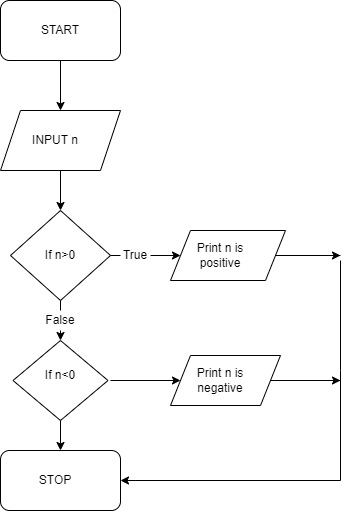

The diagram above was exported from draw.io. Its source (the exported page's mxGraphModel, read from the mxfile embedded in the PNG):
<mxGraphModel dx="1038" dy="513" grid="1" gridSize="10" guides="1" tooltips="1" connect="1" arrows="1" fold="1" page="1" pageScale="1" pageWidth="850" pageHeight="1100" math="0" shadow="0">
  <root>
    <mxCell id="0" />
    <mxCell id="1" parent="0" />
    <mxCell id="ROKoUQJrhBLWUCvrpHCh-1" value="" style="rounded=1;whiteSpace=wrap;html=1;" vertex="1" parent="1">
      <mxGeometry x="340" y="40" width="120" height="60" as="geometry" />
    </mxCell>
    <mxCell id="ROKoUQJrhBLWUCvrpHCh-2" value="START" style="text;html=1;strokeColor=none;fillColor=none;align=center;verticalAlign=middle;whiteSpace=wrap;rounded=0;" vertex="1" parent="1">
      <mxGeometry x="370" y="55" width="60" height="30" as="geometry" />
    </mxCell>
    <mxCell id="ROKoUQJrhBLWUCvrpHCh-3" value="" style="shape=parallelogram;perimeter=parallelogramPerimeter;whiteSpace=wrap;html=1;fixedSize=1;" vertex="1" parent="1">
      <mxGeometry x="340" y="150" width="120" height="60" as="geometry" />
    </mxCell>
    <mxCell id="ROKoUQJrhBLWUCvrpHCh-4" value="INPUT n" style="text;html=1;strokeColor=none;fillColor=none;align=center;verticalAlign=middle;whiteSpace=wrap;rounded=0;" vertex="1" parent="1">
      <mxGeometry x="365" y="165" width="60" height="30" as="geometry" />
    </mxCell>
    <mxCell id="ROKoUQJrhBLWUCvrpHCh-5" value="" style="rhombus;whiteSpace=wrap;html=1;" vertex="1" parent="1">
      <mxGeometry x="350" y="250" width="100" height="90" as="geometry" />
    </mxCell>
    <mxCell id="ROKoUQJrhBLWUCvrpHCh-6" value="If n&amp;gt;0" style="text;html=1;strokeColor=none;fillColor=none;align=center;verticalAlign=middle;whiteSpace=wrap;rounded=0;" vertex="1" parent="1">
      <mxGeometry x="370" y="280" width="60" height="30" as="geometry" />
    </mxCell>
    <mxCell id="ROKoUQJrhBLWUCvrpHCh-7" value="" style="endArrow=classic;html=1;rounded=0;exitX=0.5;exitY=1;exitDx=0;exitDy=0;entryX=0.5;entryY=0;entryDx=0;entryDy=0;" edge="1" parent="1" source="ROKoUQJrhBLWUCvrpHCh-1" target="ROKoUQJrhBLWUCvrpHCh-3">
      <mxGeometry width="50" height="50" relative="1" as="geometry">
        <mxPoint x="400" y="190" as="sourcePoint" />
        <mxPoint x="450" y="140" as="targetPoint" />
      </mxGeometry>
    </mxCell>
    <mxCell id="ROKoUQJrhBLWUCvrpHCh-8" value="" style="endArrow=classic;html=1;rounded=0;exitX=0.5;exitY=1;exitDx=0;exitDy=0;entryX=0.5;entryY=0;entryDx=0;entryDy=0;" edge="1" parent="1" source="ROKoUQJrhBLWUCvrpHCh-3" target="ROKoUQJrhBLWUCvrpHCh-5">
      <mxGeometry width="50" height="50" relative="1" as="geometry">
        <mxPoint x="400" y="190" as="sourcePoint" />
        <mxPoint x="450" y="140" as="targetPoint" />
      </mxGeometry>
    </mxCell>
    <mxCell id="ROKoUQJrhBLWUCvrpHCh-9" value="" style="endArrow=classic;html=1;rounded=0;exitX=1;exitY=0.5;exitDx=0;exitDy=0;startArrow=none;" edge="1" parent="1" source="ROKoUQJrhBLWUCvrpHCh-13">
      <mxGeometry width="50" height="50" relative="1" as="geometry">
        <mxPoint x="400" y="290" as="sourcePoint" />
        <mxPoint x="520" y="295" as="targetPoint" />
      </mxGeometry>
    </mxCell>
    <mxCell id="ROKoUQJrhBLWUCvrpHCh-13" value="True" style="text;html=1;strokeColor=none;fillColor=none;align=center;verticalAlign=middle;whiteSpace=wrap;rounded=0;" vertex="1" parent="1">
      <mxGeometry x="460" y="290" width="30" height="10" as="geometry" />
    </mxCell>
    <mxCell id="ROKoUQJrhBLWUCvrpHCh-14" value="" style="endArrow=none;html=1;rounded=0;exitX=1;exitY=0.5;exitDx=0;exitDy=0;" edge="1" parent="1" source="ROKoUQJrhBLWUCvrpHCh-5" target="ROKoUQJrhBLWUCvrpHCh-13">
      <mxGeometry width="50" height="50" relative="1" as="geometry">
        <mxPoint x="450" y="295" as="sourcePoint" />
        <mxPoint x="520" y="295" as="targetPoint" />
      </mxGeometry>
    </mxCell>
    <mxCell id="ROKoUQJrhBLWUCvrpHCh-15" value="" style="shape=parallelogram;perimeter=parallelogramPerimeter;whiteSpace=wrap;html=1;fixedSize=1;" vertex="1" parent="1">
      <mxGeometry x="510" y="270" width="115" height="50" as="geometry" />
    </mxCell>
    <mxCell id="ROKoUQJrhBLWUCvrpHCh-16" value="" style="rhombus;whiteSpace=wrap;html=1;" vertex="1" parent="1">
      <mxGeometry x="352.5" y="380" width="95" height="80" as="geometry" />
    </mxCell>
    <mxCell id="ROKoUQJrhBLWUCvrpHCh-17" value="If n&amp;lt;0" style="text;html=1;strokeColor=none;fillColor=none;align=center;verticalAlign=middle;whiteSpace=wrap;rounded=0;" vertex="1" parent="1">
      <mxGeometry x="370" y="400" width="60" height="30" as="geometry" />
    </mxCell>
    <mxCell id="ROKoUQJrhBLWUCvrpHCh-23" value="Print n is positive" style="text;html=1;strokeColor=none;fillColor=none;align=center;verticalAlign=middle;whiteSpace=wrap;rounded=0;" vertex="1" parent="1">
      <mxGeometry x="530" y="280" width="60" height="30" as="geometry" />
    </mxCell>
    <mxCell id="ROKoUQJrhBLWUCvrpHCh-27" value="" style="endArrow=classic;html=1;rounded=0;exitX=0.5;exitY=1;exitDx=0;exitDy=0;startArrow=none;" edge="1" parent="1" source="ROKoUQJrhBLWUCvrpHCh-28" target="ROKoUQJrhBLWUCvrpHCh-16">
      <mxGeometry width="50" height="50" relative="1" as="geometry">
        <mxPoint x="400" y="290" as="sourcePoint" />
        <mxPoint x="450" y="240" as="targetPoint" />
      </mxGeometry>
    </mxCell>
    <mxCell id="ROKoUQJrhBLWUCvrpHCh-28" value="False" style="text;html=1;strokeColor=none;fillColor=none;align=center;verticalAlign=middle;whiteSpace=wrap;rounded=0;" vertex="1" parent="1">
      <mxGeometry x="375" y="350" width="50" height="20" as="geometry" />
    </mxCell>
    <mxCell id="ROKoUQJrhBLWUCvrpHCh-29" value="" style="endArrow=none;html=1;rounded=0;exitX=0.5;exitY=1;exitDx=0;exitDy=0;" edge="1" parent="1" source="ROKoUQJrhBLWUCvrpHCh-5" target="ROKoUQJrhBLWUCvrpHCh-28">
      <mxGeometry width="50" height="50" relative="1" as="geometry">
        <mxPoint x="400" y="340" as="sourcePoint" />
        <mxPoint x="400" y="380" as="targetPoint" />
      </mxGeometry>
    </mxCell>
    <mxCell id="ROKoUQJrhBLWUCvrpHCh-30" value="" style="shape=parallelogram;perimeter=parallelogramPerimeter;whiteSpace=wrap;html=1;fixedSize=1;" vertex="1" parent="1">
      <mxGeometry x="510" y="395" width="110" height="50" as="geometry" />
    </mxCell>
    <mxCell id="ROKoUQJrhBLWUCvrpHCh-31" value="" style="endArrow=classic;html=1;rounded=0;" edge="1" parent="1" target="ROKoUQJrhBLWUCvrpHCh-30">
      <mxGeometry width="50" height="50" relative="1" as="geometry">
        <mxPoint x="450" y="420" as="sourcePoint" />
        <mxPoint x="450" y="260" as="targetPoint" />
      </mxGeometry>
    </mxCell>
    <mxCell id="ROKoUQJrhBLWUCvrpHCh-32" value="Print n is negative" style="text;html=1;strokeColor=none;fillColor=none;align=center;verticalAlign=middle;whiteSpace=wrap;rounded=0;" vertex="1" parent="1">
      <mxGeometry x="530" y="405" width="60" height="30" as="geometry" />
    </mxCell>
    <mxCell id="ROKoUQJrhBLWUCvrpHCh-33" value="" style="endArrow=none;html=1;rounded=0;exitX=1;exitY=0.5;exitDx=0;exitDy=0;" edge="1" parent="1" source="ROKoUQJrhBLWUCvrpHCh-15">
      <mxGeometry width="50" height="50" relative="1" as="geometry">
        <mxPoint x="400" y="400" as="sourcePoint" />
        <mxPoint x="680" y="295" as="targetPoint" />
      </mxGeometry>
    </mxCell>
    <mxCell id="ROKoUQJrhBLWUCvrpHCh-35" value="" style="endArrow=none;html=1;rounded=0;exitX=1;exitY=0.5;exitDx=0;exitDy=0;" edge="1" parent="1" source="ROKoUQJrhBLWUCvrpHCh-30">
      <mxGeometry width="50" height="50" relative="1" as="geometry">
        <mxPoint x="400" y="400" as="sourcePoint" />
        <mxPoint x="680" y="420" as="targetPoint" />
      </mxGeometry>
    </mxCell>
    <mxCell id="ROKoUQJrhBLWUCvrpHCh-36" value="" style="rounded=1;whiteSpace=wrap;html=1;" vertex="1" parent="1">
      <mxGeometry x="340" y="490" width="120" height="60" as="geometry" />
    </mxCell>
    <mxCell id="ROKoUQJrhBLWUCvrpHCh-37" value="STOP" style="text;html=1;strokeColor=none;fillColor=none;align=center;verticalAlign=middle;whiteSpace=wrap;rounded=0;" vertex="1" parent="1">
      <mxGeometry x="365" y="505" width="60" height="30" as="geometry" />
    </mxCell>
    <mxCell id="ROKoUQJrhBLWUCvrpHCh-38" value="" style="endArrow=classic;html=1;rounded=0;exitX=0.5;exitY=1;exitDx=0;exitDy=0;entryX=0.5;entryY=0;entryDx=0;entryDy=0;" edge="1" parent="1" source="ROKoUQJrhBLWUCvrpHCh-16" target="ROKoUQJrhBLWUCvrpHCh-36">
      <mxGeometry width="50" height="50" relative="1" as="geometry">
        <mxPoint x="400" y="400" as="sourcePoint" />
        <mxPoint x="450" y="350" as="targetPoint" />
      </mxGeometry>
    </mxCell>
    <mxCell id="ROKoUQJrhBLWUCvrpHCh-39" value="" style="endArrow=classic;html=1;rounded=0;entryX=1;entryY=0.5;entryDx=0;entryDy=0;" edge="1" parent="1" target="ROKoUQJrhBLWUCvrpHCh-36">
      <mxGeometry width="50" height="50" relative="1" as="geometry">
        <mxPoint x="680" y="520" as="sourcePoint" />
        <mxPoint x="450" y="350" as="targetPoint" />
      </mxGeometry>
    </mxCell>
    <mxCell id="ROKoUQJrhBLWUCvrpHCh-40" value="" style="endArrow=none;html=1;rounded=0;" edge="1" parent="1">
      <mxGeometry width="50" height="50" relative="1" as="geometry">
        <mxPoint x="680" y="520" as="sourcePoint" />
        <mxPoint x="680" y="410" as="targetPoint" />
      </mxGeometry>
    </mxCell>
    <mxCell id="ROKoUQJrhBLWUCvrpHCh-41" value="" style="endArrow=none;html=1;rounded=0;" edge="1" parent="1">
      <mxGeometry width="50" height="50" relative="1" as="geometry">
        <mxPoint x="680" y="300" as="sourcePoint" />
        <mxPoint x="680" y="410" as="targetPoint" />
      </mxGeometry>
    </mxCell>
    <mxCell id="ROKoUQJrhBLWUCvrpHCh-43" value="" style="endArrow=classic;html=1;rounded=0;exitX=1;exitY=0.5;exitDx=0;exitDy=0;" edge="1" parent="1" source="ROKoUQJrhBLWUCvrpHCh-15">
      <mxGeometry width="50" height="50" relative="1" as="geometry">
        <mxPoint x="400" y="400" as="sourcePoint" />
        <mxPoint x="680" y="295" as="targetPoint" />
      </mxGeometry>
    </mxCell>
    <mxCell id="ROKoUQJrhBLWUCvrpHCh-44" value="" style="endArrow=classic;html=1;rounded=0;exitX=1;exitY=0.5;exitDx=0;exitDy=0;" edge="1" parent="1" source="ROKoUQJrhBLWUCvrpHCh-30">
      <mxGeometry width="50" height="50" relative="1" as="geometry">
        <mxPoint x="400" y="400" as="sourcePoint" />
        <mxPoint x="680" y="420" as="targetPoint" />
      </mxGeometry>
    </mxCell>
  </root>
</mxGraphModel>